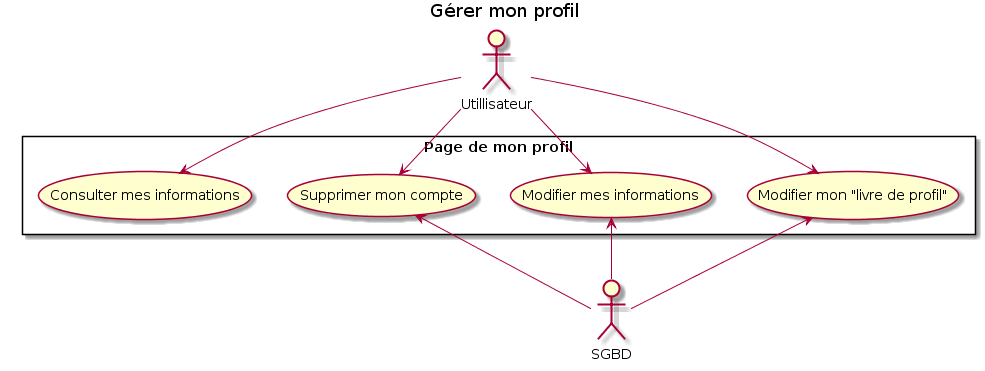

The diagram above was rendered by PlantUML. Its source (embedded in the PNG):
@startuml
title Gérer mon profil
rectangle "Page de mon profil" {
    (Modifier mon "livre de profil")
    (Modifier mes informations)
    (Supprimer mon compte)
    (Consulter mes informations)
}
:SGBD:
:Utillisateur:
Utillisateur -->  (Modifier mon "livre de profil")
Utillisateur -->  (Modifier mes informations)
Utillisateur -->  (Supprimer mon compte)
Utillisateur -->  (Consulter mes informations)
(Modifier mon "livre de profil") <-- SGBD
(Modifier mes informations)<-- SGBD
(Supprimer mon compte)<-- SGBD
@enduml